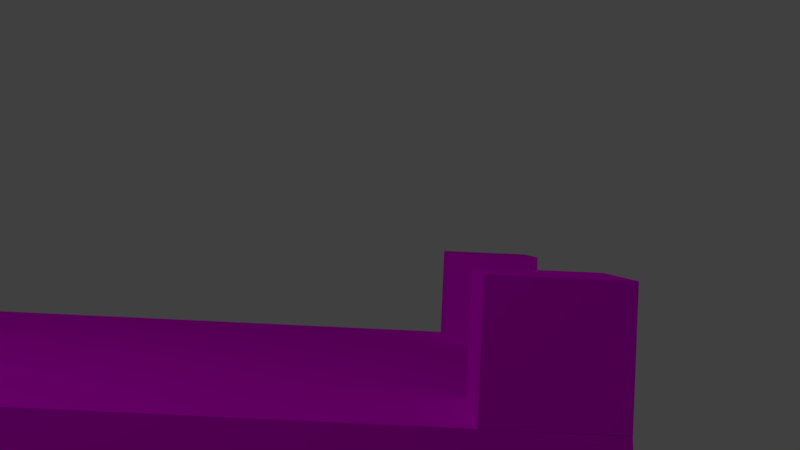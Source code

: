 # Source: Piece4.blend  (saved by Blender 2.78.0; exported with 4.5.12 LTS)
import bpy
from mathutils import Matrix  # noqa: F401  (used for matrix-valued properties, if any)

bpy.ops.wm.read_factory_settings(use_empty=True)
scene = bpy.context.scene
scene.name = 'Scene'

# ---- collections
col_collection_1 = bpy.data.collections.new('Collection 1'); scene.collection.children.link(col_collection_1)

# ---- images (referenced by path relative to the original .blend; pixels are not part of the script)
import os
ASSET_DIR = os.environ.get("B2B_ASSET_DIR", "")  # directory of the original .blend (textures are referenced by path, not embedded)
HERE = os.path.dirname(os.path.abspath(__file__))  # packed textures are extracted next to this script under _unpacked/

def load_image(name, relpath, width, height, colorspace="sRGB"):
    """Load a texture the original file referenced (path relative to the .blend, or extracted next to this script)."""
    p = next((c for c in (os.path.join(HERE, relpath), os.path.join(ASSET_DIR, relpath)) if relpath and os.path.exists(c)), "")
    if p:
        img = bpy.data.images.load(p, check_existing=True)
        img.name = name
    else:  # same state as the original file: an image datablock whose file is absent (Cycles renders it pink)
        img = bpy.data.images.new(name, width, height)
        img.source = "FILE"
        img.filepath = "//" + (relpath or name)
    img.colorspace_settings.name = colorspace
    return img
img_texture_png = load_image('texture.png', 'texture.png', 1024, 1024, 'sRGB')

# ---- materials (node trees are filled in below, after node groups)
mat_material = bpy.data.materials.new('Material')
mat_material.alpha_threshold = 0.0
mat_material.roughness = 0.5
mat_material.line_color = (0.0, 0.0, 0.0, 1.0)

# ---- material node trees
mat_material.use_nodes = True; mat_material.node_tree.nodes.clear()
_N = mat_material.node_tree.nodes; _L = mat_material.node_tree.links
n0 = _N.new('ShaderNodeOutputMaterial'); n0.name = 'Material Output'; n0.location = (300, 300)
n1 = _N.new('ShaderNodeBsdfDiffuse'); n1.name = 'Diffuse BSDF'; n1.location = (10, 300)
n2 = _N.new('ShaderNodeTexImage'); n2.name = 'Image Texture'; n2.location = (-180, 300)
n2.width = 140
n2.image = img_texture_png
_L.new(n1.outputs[0], n0.inputs[0])
_L.new(n2.outputs[0], n1.inputs[0])
n0.is_active_output = True

# ---- world
world_world = bpy.data.worlds.new('World'); scene.world = world_world
world_world.color = (0.05088, 0.05088, 0.05088)
world_world.use_sun_shadow = False
world_world.sun_shadow_jitter_overblur = 0.0
world_world.cycles.sampling_method = 'MANUAL'

# ---- cameras
cam_camera = bpy.data.cameras.new('Camera')
cam_camera.clip_end = 100.0
cam_camera.lens = 35.0
cam_camera.sensor_width = 32.0
cam_camera.sensor_height = 18.0
cam_camera.ortho_scale = 7.314
cam_camera.dof.focus_distance = 0.0

# ---- lights
light_lamp = bpy.data.lights.new('Lamp', 'POINT')
light_lamp.transmission_factor = 0.0
light_lamp.cutoff_distance = 30.0
light_lamp.energy = 100.0
light_lamp.shadow_buffer_clip_start = 1.001
light_lamp.shadow_soft_size = 0.1
light_lamp.shadow_maximum_resolution = 0.006
light_lamp.use_absolute_resolution = True

# ---- meshes
me_cube_003 = bpy.data.meshes.new('Cube.003')
me_cube_003.from_pydata([(0.2917, -0.6649, 1.369), (0.2917, -0.6593, 1.985), (0.2917, -0.5372, 1.343), (0.2917, -0.5316, 1.958), (0.9083, -0.6649, 1.369), (0.9083, -0.6593, 1.985), (0.9083, -0.5372, 1.342), (0.9083, -0.5316, 1.958)], [], [(2, 3, 7, 6), (4, 5, 1, 0), (2, 6, 4, 0), (7, 3, 1, 5), (2, 0, 1, 3), (6, 7, 5, 4)])
_uv = me_cube_003.uv_layers.new(name='UVMap')
_uv.uv.foreach_set('vector', [0.53, 0.7628, 0.6656, 0.7628, 0.6656, 0.8955, 0.53, 0.8955, 0.3944, 0.7628, 0.53, 0.7628, 0.53, 0.8955, 0.3944, 0.8955, 0.9028, 0.7297, 0.9028, 1.0, 0.8443, 1.0, 0.8443, 0.7297, 0.8443, 0.7297, 0.8443, 1.0, 0.7859, 1.0, 0.7859, 0.7297, 0.75, 0.7682, 0.7219, 0.7627, 0.7219, 0.63, 0.75, 0.6356, 0.7479, 0.8955, 0.9958, 0.8106, 0.9385, 0.8218, 0.7198, 0.9011])
me_cube_003.materials.append(mat_material)
me_cube_003.use_remesh_preserve_volume = False
me_cube_003.use_remesh_preserve_attributes = False
me_cube_003.use_mirror_vertex_groups = False
me_cube_003.update()
me_cube_002 = bpy.data.meshes.new('Cube.002')
me_cube_002.from_pydata([(-0.9943, -1.115, 1.471), (-0.9943, -1.111, 1.902), (-0.9943, -1.026, 1.452), (-0.9943, -1.022, 1.883), (-0.5627, -1.115, 1.471), (-0.5627, -1.111, 1.902), (-0.5627, -1.026, 1.452), (-0.5627, -1.022, 1.883), (1.751, -1.115, 1.471), (1.751, -1.111, 1.902), (1.751, -1.026, 1.452), (1.751, -1.022, 1.883), (2.183, -1.115, 1.471), (2.183, -1.111, 1.902), (2.183, -1.026, 1.452), (2.183, -1.022, 1.883)], [], [(2, 3, 7, 6), (4, 5, 1, 0), (2, 6, 4, 0), (7, 3, 1, 5), (10, 11, 15, 14), (12, 13, 9, 8), (10, 14, 12, 8), (15, 11, 9, 13), (14, 15, 13, 12), (10, 8, 9, 11), (2, 0, 1, 3), (6, 7, 5, 4)])
_uv = me_cube_002.uv_layers.new(name='UVMap')
_uv.uv.foreach_set('vector', [0.6249, 0.8955, 0.7198, 0.8955, 0.9385, 0.7297, 0.7452, 0.7297, 0.53, 0.8955, 0.6249, 0.8955, 0.7452, 0.7297, 0.552, 0.7297, 0.1212, 0.9189, 0.1212, 0.7297, 0.1621, 0.7297, 0.1621, 0.9189, 0.3169, 0.7297, 0.3169, 0.9189, 0.276, 0.9189, 0.276, 0.7297, 0.4692, 0.7297, 0.276, 0.7297, 0.3944, 0.8955, 0.4893, 0.8955, 0.2588, 0.8955, 0.3537, 0.8955, 0.1932, 0.7297, 5.342e-08, 0.7297, 0.3169, 0.9189, 0.3169, 0.7297, 0.3579, 0.7297, 0.3579, 0.9189, 0.08025, 0.9189, 0.08025, 0.7297, 0.1212, 0.7297, 0.1212, 0.9189, 0.04012, 0.7297, 0.04012, 0.9187, 0.0, 0.9266, 3.739e-07, 0.7376, 0.6853, 0.7682, 0.705, 0.7721, 0.705, 0.8649, 0.6853, 0.861, 0.08025, 0.9266, 0.04012, 0.9187, 0.04012, 0.7297, 0.08025, 0.7376, 0.6853, 0.7682, 0.6853, 0.861, 0.6656, 0.8649, 0.6656, 0.7721])
me_cube_002.materials.append(mat_material)
me_cube_002.use_remesh_preserve_volume = False
me_cube_002.use_remesh_preserve_attributes = False
me_cube_002.use_mirror_vertex_groups = False
me_cube_002.update()
me_cube_001 = bpy.data.meshes.new('Cube.001')
me_cube_001.from_pydata([(-1.0, 0.9208, 1.011), (-1.0, 0.9264, 1.627), (-1.0, 1.049, 0.9844), (-1.0, 1.054, 1.6), (-0.3838, 0.9208, 1.011), (-0.3838, 0.9264, 1.627), (-0.3838, 1.049, 0.9844), (-0.3838, 1.054, 1.6), (1.567, 0.9208, 1.011), (1.567, 0.9264, 1.627), (1.567, 1.049, 0.9844), (1.567, 1.054, 1.6), (2.184, 0.9208, 1.011), (2.184, 0.9264, 1.627), (2.184, 1.049, 0.9844), (2.184, 1.054, 1.6)], [], [(2, 3, 7, 6), (4, 5, 1, 0), (2, 6, 4, 0), (7, 3, 1, 5), (10, 11, 15, 14), (12, 13, 9, 8), (10, 14, 12, 8), (15, 11, 9, 13), (14, 15, 13, 12), (10, 8, 9, 11), (2, 0, 1, 3), (6, 7, 5, 4)])
_uv = me_cube_001.uv_layers.new(name='UVMap')
_uv.uv.foreach_set('vector', [0.2588, 0.63, 0.3944, 0.63, 0.3944, 0.7628, 0.2589, 0.7628, 0.53, 0.63, 0.6656, 0.63, 0.6656, 0.7628, 0.53, 0.7628, 0.6105, 0.7297, 0.6105, 1.0, 0.552, 1.0, 0.552, 0.7297, 0.7859, 0.7297, 0.7859, 1.0, 0.7274, 1.0, 0.7274, 0.7297, 0.3944, 0.8955, 0.2588, 0.8955, 0.2588, 0.7628, 0.3944, 0.7628, 0.3944, 0.63, 0.53, 0.63, 0.53, 0.7628, 0.3944, 0.7628, 0.669, 0.7297, 0.669, 1.0, 0.6105, 1.0, 0.6105, 0.7297, 0.669, 1.0, 0.669, 0.7297, 0.7274, 0.7297, 0.7274, 1.0, 0.4692, 0.8218, 0.4893, 0.9011, 0.5175, 0.8955, 0.5265, 0.8106, 0.7219, 0.7682, 0.6937, 0.7627, 0.6937, 0.63, 0.7219, 0.6356, 0.3537, 0.8955, 0.3819, 0.9011, 0.2505, 0.8218, 0.1932, 0.8106, 0.6937, 0.63, 0.6937, 0.7627, 0.6656, 0.7682, 0.6656, 0.6356])
me_cube_001.materials.append(mat_material)
me_cube_001.use_remesh_preserve_volume = False
me_cube_001.use_remesh_preserve_attributes = False
me_cube_001.use_mirror_vertex_groups = False
me_cube_001.update()
me_cube = bpy.data.meshes.new('Cube')
me_cube.from_pydata([(2.183, -2.359, -11.0), (-1.0, -2.359, -11.0), (2.183, -2.359, 1.75), (-1.0, -2.359, 1.75), (2.183, 1.113, -10.97), (-1.0, 1.113, -10.97), (2.183, 1.049, 0.9824), (-1.0, 1.049, 0.9824)], [], [(1, 5, 4, 0), (0, 2, 3, 1), (2, 6, 7, 3), (6, 4, 5, 7), (0, 4, 6, 2), (3, 7, 5, 1)])
_uv = me_cube.uv_layers.new(name='UVMap')
_uv.uv.foreach_set('vector', [0.2492, 0.1611, 0.5378, 0.1611, 0.5378, 0.4497, 0.2492, 0.4497, 0.2492, 0.1611, 0.5378, 0.1611, 0.5378, 0.4497, 0.2492, 0.4497, 0.3039, 0.2885, 0.3039, 0.1762, 0.4626, 0.1762, 0.4626, 0.2885, 0.2492, 0.1611, 0.5378, 0.1611, 0.5378, 0.4497, 0.2492, 0.4497, 0.2492, 0.1611, 0.5378, 0.1611, 0.5378, 0.4497, 0.2492, 0.4497, 0.2492, 0.1611, 0.5378, 0.1611, 0.5378, 0.4497, 0.2492, 0.4497])
me_cube.materials.append(mat_material)
me_cube.use_remesh_preserve_volume = False
me_cube.use_remesh_preserve_attributes = False
me_cube.use_mirror_vertex_groups = False
me_cube.update()

# ---- objects
ob_cube_003 = bpy.data.objects.new('Cube.003', me_cube_003)
ob_cube_002 = bpy.data.objects.new('Cube.002', me_cube_002)
ob_cube_001 = bpy.data.objects.new('Cube.001', me_cube_001)
ob_cube = bpy.data.objects.new('Cube', me_cube)
ob_lamp = bpy.data.objects.new('Lamp', light_lamp)
ob_camera = bpy.data.objects.new('Camera', cam_camera)

# ---- transforms, parenting, visibility, modifiers, constraints
ob_cube_003.location = (0.0, 0.0, 0.0)
ob_cube_003.scale = (1.0, 4.824, 1.0)
ob_cube_003.lock_rotations_4d = False
ob_cube_003.empty_display_type = 'ARROWS'
ob_cube_003.lineart.crease_threshold = 0.0
ob_cube_002.location = (0.0, 0.0, 0.0)
ob_cube_002.scale = (1.0, 4.824, 1.0)
ob_cube_002.lock_rotations_4d = False
ob_cube_002.empty_display_type = 'ARROWS'
ob_cube_002.lineart.crease_threshold = 0.0
ob_cube_001.location = (0.0, 0.0, 0.0)
ob_cube_001.scale = (1.0, 4.824, 1.0)
ob_cube_001.lock_rotations_4d = False
ob_cube_001.empty_display_type = 'ARROWS'
ob_cube_001.lineart.crease_threshold = 0.0
ob_cube.location = (0.0, 0.0, 0.0)
ob_cube.scale = (1.0, 4.824, 1.0)
ob_cube.lock_rotations_4d = False
ob_cube.empty_display_type = 'ARROWS'
ob_cube.lineart.crease_threshold = 0.0
ob_lamp.location = (4.076, 1.005, 5.904)
ob_lamp.rotation_euler = (0.6503, 0.05522, 1.866)
ob_lamp.lock_rotations_4d = False
ob_lamp.empty_display_type = 'ARROWS'
ob_lamp.color = (0.0, 0.0, 0.0, 0.0)
ob_lamp.lineart.crease_threshold = 0.0
ob_camera.location = (5.666, 4.134, 1.823)
ob_camera.rotation_euler = (1.571, -0.0, 1.571)
ob_camera.lock_rotations_4d = False
ob_camera.empty_display_type = 'ARROWS'
ob_camera.color = (0.0, 0.0, 0.0, 0.0)
ob_camera.display_type = 'WIRE'
ob_camera.lineart.crease_threshold = 0.0

# ---- collection membership
col_collection_1.objects.link(ob_cube_003)
col_collection_1.objects.link(ob_cube_002)
col_collection_1.objects.link(ob_cube_001)
col_collection_1.objects.link(ob_cube)
col_collection_1.objects.link(ob_lamp)
col_collection_1.objects.link(ob_camera)

# ---- scene / render settings (as saved in the file)
scene.camera = ob_camera
scene.frame_start = 1; scene.frame_end = 250; scene.frame_set(0)
scene.render.engine = 'CYCLES'
scene.render.resolution_percentage = 50
scene.render.dither_intensity = 0.0
scene.cycles.use_denoising = False
scene.cycles.samples = 128
scene.cycles.sampling_pattern = 'TABULATED_SOBOL'
scene.cycles.light_sampling_threshold = 0.0
scene.cycles.use_adaptive_sampling = False
scene.cycles.use_light_tree = False
scene.cycles.blur_glossy = 0.0
scene.cycles.sample_clamp_indirect = 0.0
scene.view_settings.view_transform = 'Standard'
bpy.context.view_layer.update()
